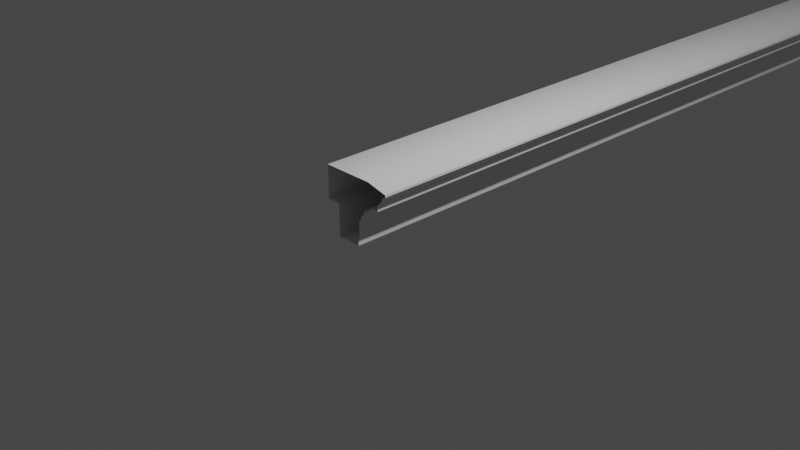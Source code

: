 # Source: architrave.blend  (saved by Blender 2.83.13; exported with 4.5.12 LTS)
import bpy
from mathutils import Matrix  # noqa: F401  (used for matrix-valued properties, if any)

bpy.ops.wm.read_factory_settings(use_empty=True)
scene = bpy.context.scene
scene.name = 'Scene'

# ---- collections
col_collection = bpy.data.collections.new('Collection'); scene.collection.children.link(col_collection)
col_architrave_svg = bpy.data.collections.new('architrave.svg'); scene.collection.children.link(col_architrave_svg)

# ---- images (referenced by path relative to the original .blend; pixels are not part of the script)
import os
ASSET_DIR = os.environ.get("B2B_ASSET_DIR", "")  # directory of the original .blend (textures are referenced by path, not embedded)
HERE = os.path.dirname(os.path.abspath(__file__))  # packed textures are extracted next to this script under _unpacked/

def load_image(name, relpath, width, height, colorspace="sRGB"):
    """Load a texture the original file referenced (path relative to the .blend, or extracted next to this script)."""
    p = next((c for c in (os.path.join(HERE, relpath), os.path.join(ASSET_DIR, relpath)) if relpath and os.path.exists(c)), "")
    if p:
        img = bpy.data.images.load(p, check_existing=True)
        img.name = name
    else:  # same state as the original file: an image datablock whose file is absent (Cycles renders it pink)
        img = bpy.data.images.new(name, width, height)
        img.source = "FILE"
        img.filepath = "//" + (relpath or name)
    img.colorspace_settings.name = colorspace
    return img
img_untitled = load_image('Untitled', '_unpacked/Untitled.3ddfa3a6.png', 1024, 1024, 'sRGB')

# ---- materials (node trees are filled in below, after node groups)
mat_material_001 = bpy.data.materials.new('Material.001')

# ---- material node trees
mat_material_001.use_nodes = True; mat_material_001.node_tree.nodes.clear()
_N = mat_material_001.node_tree.nodes; _L = mat_material_001.node_tree.links
n0 = _N.new('ShaderNodeBsdfPrincipled'); n0.name = 'Principled BSDF'; n0.location = (10, 300)
n0.distribution = 'GGX'
n0.subsurface_method = 'BURLEY'
n0.inputs[3].default_value = 1.45
n0.inputs[27].default_value = (0.0, 0.0, 0.0, 1.0)
n0.inputs[28].default_value = 1.0
n1 = _N.new('ShaderNodeOutputMaterial'); n1.name = 'Material Output'; n1.location = (300, 300)
n2 = _N.new('ShaderNodeTexImage'); n2.name = 'Image Texture'; n2.location = (-280, 260)
n2.image = img_untitled
_L.new(n0.outputs[0], n1.inputs[0])
_L.new(n2.outputs[0], n0.inputs[0])
n1.is_active_output = True

# ---- world
world_world = bpy.data.worlds.new('World'); scene.world = world_world
world_world.use_nodes = True; world_world.node_tree.nodes.clear()
_N = world_world.node_tree.nodes; _L = world_world.node_tree.links
n0 = _N.new('ShaderNodeOutputWorld'); n0.name = 'World Output'; n0.location = (300, 300)
n1 = _N.new('ShaderNodeBackground'); n1.name = 'Background'; n1.location = (10, 300)
n1.inputs[0].default_value = (0.05088, 0.05088, 0.05088, 1.0)
_L.new(n1.outputs[0], n0.inputs[0])
n0.is_active_output = True
world_world.color = (0.05088, 0.05088, 0.05088)
world_world.use_sun_shadow = False
world_world.sun_shadow_jitter_overblur = 0.0

# ---- cameras
cam_camera = bpy.data.cameras.new('Camera')
cam_camera.clip_end = 100.0
cam_camera.ortho_scale = 7.314

# ---- lights
light_light = bpy.data.lights.new('Light', 'POINT')
light_light.transmission_factor = 0.0
light_light.energy = 1000.0
light_light.shadow_soft_size = 0.1
light_light.shadow_maximum_resolution = 0.006
light_light.use_absolute_resolution = True

# ---- meshes
me_curve = bpy.data.meshes.new('Curve')
me_curve.from_pydata([(0.4504, -0.7, 0.4641), (0.4445, -0.7, 0.4641), (0.4387, -0.7, 0.4641), (0.4328, -0.7, 0.4641), (0.3481, -0.7, 0.4496), (0.3427, -0.7, 0.4496), (0.3373, -0.7, 0.4496), (0.3318, -0.7, 0.4496), (0.2578, -0.7, 0.365), (0.2538, -0.7, 0.365), (0.2498, -0.7, 0.365), (0.2459, -0.7, 0.365), (0.4504, 100.9, 0.4641), (0.4445, 100.9, 0.4641), (0.4387, 100.9, 0.4641), (0.4328, 100.9, 0.4641), (0.3481, 100.9, 0.4496), (0.3427, 100.9, 0.4496), (0.3373, 100.9, 0.4496), (0.3318, 100.9, 0.4496), (0.2578, 100.9, 0.365), (0.2538, 100.9, 0.365), (0.2498, 100.9, 0.365), (0.2459, 100.9, 0.365), (0.1745, 100.9, 0.006418), (0.1745, -0.7, 0.006418), (-0.1041, 100.9, 0.006255), (-0.1041, -0.7, 0.006255), (-0.1041, 100.9, 0.3652), (-0.1041, -0.7, 0.3652), (-0.2569, 100.9, 0.3652), (-0.2569, -0.7, 0.3652), (-0.2569, 100.9, 0.7274), (-0.2569, -0.7, 0.7274), (0.3198, 100.9, 0.7274), (0.3198, -0.7, 0.7274), (0.5583, 100.9, 0.6711), (0.5583, -0.7, 0.6711), (0.5583, 100.9, 0.6629), (0.5583, -0.7, 0.6629), (0.5583, 100.9, 0.6548), (0.5583, -0.7, 0.6548), (0.5583, 100.9, 0.6466), (0.5583, -0.7, 0.6466), (0.5213, 100.9, 0.628), (0.5213, -0.7, 0.628), (0.5106, 100.9, 0.6094), (0.5106, -0.7, 0.6094), (0.5062, 100.9, 0.5908), (0.5062, -0.7, 0.5908), (0.497, 100.9, 0.5697), (0.497, -0.7, 0.5697), (0.4853, 100.9, 0.5612), (0.4853, -0.7, 0.5612), (0.4711, 100.9, 0.5594), (0.4711, -0.7, 0.5594), (0.4711, 100.9, 0.5431), (0.4711, -0.7, 0.5431), (0.4585, 100.9, 0.5408), (0.4585, -0.7, 0.5408), (0.4521, 100.9, 0.536), (0.4521, -0.7, 0.536), (0.4504, 100.9, 0.5299), (0.4504, -0.7, 0.5299), (0.4504, 100.9, 0.4641), (0.4504, -0.7, 0.4641), (0.4445, 100.9, 0.4641), (0.4445, -0.7, 0.4641), (0.4387, 100.9, 0.4641), (0.4387, -0.7, 0.4641), (0.4328, 100.9, 0.4641), (0.4328, -0.7, 0.4641), (0.4257, 100.9, 0.4681), (0.4257, -0.7, 0.4681), (0.4148, 100.9, 0.4757), (0.4148, -0.7, 0.4757), (0.3914, 100.9, 0.4798), (0.3914, -0.7, 0.4798), (0.3672, 100.9, 0.4742), (0.3672, -0.7, 0.4742), (0.3577, 100.9, 0.4619), (0.3577, -0.7, 0.4619), (0.3481, 100.9, 0.4496), (0.3481, -0.7, 0.4496), (0.3427, 100.9, 0.4496), (0.3427, -0.7, 0.4496), (0.3373, 100.9, 0.4496), (0.3373, -0.7, 0.4496), (0.3318, 100.9, 0.4496), (0.3318, -0.7, 0.4496), (0.3264, 100.9, 0.4432), (0.3264, -0.7, 0.4432), (0.3209, 100.9, 0.4367), (0.3209, -0.7, 0.4367), (0.3155, 100.9, 0.4302), (0.3155, -0.7, 0.4302), (0.3155, 100.9, 0.4231), (0.3155, -0.7, 0.4231), (0.3155, 100.9, 0.416), (0.3155, -0.7, 0.416), (0.3155, 100.9, 0.4089), (0.3155, -0.7, 0.4089), (0.2578, 100.9, 0.4089), (0.2578, -0.7, 0.4089), (0.2578, 100.9, 0.365), (0.2578, -0.7, 0.365), (0.2538, 100.9, 0.365), (0.2538, -0.7, 0.365), (0.2498, 100.9, 0.365), (0.2498, -0.7, 0.365), (0.2459, 100.9, 0.365), (0.2459, -0.7, 0.365), (0.2384, 100.9, 0.3497), (0.2384, -0.7, 0.3497), (0.225, 100.9, 0.341), (0.225, -0.7, 0.341), (0.2182, 100.9, 0.3289), (0.2182, -0.7, 0.3289), (0.2169, 100.9, 0.3041), (0.2169, -0.7, 0.3041), (0.2089, 100.9, 0.2871), (0.2089, -0.7, 0.2871), (0.1883, 100.9, 0.281), (0.1883, -0.7, 0.281), (0.1883, 100.9, 0.0832), (0.1883, -0.7, 0.0832), (0.1739, 100.9, 0.0832), (0.1739, -0.7, 0.0832)], [], [(2, 0, 3), (1, 0, 2), (6, 4, 7), (5, 4, 6), (10, 8, 11), (9, 8, 10), (12, 14, 15), (12, 13, 14), (16, 18, 19), (16, 17, 18), (20, 22, 23), (20, 21, 22), (25, 27, 26, 24), (27, 29, 28, 26), (29, 31, 30, 28), (31, 33, 32, 30), (33, 35, 34, 32), (35, 37, 36, 34), (37, 39, 38, 36), (39, 41, 40, 38), (41, 43, 42, 40), (43, 45, 44, 42), (45, 47, 46, 44), (47, 49, 48, 46), (49, 51, 50, 48), (51, 53, 52, 50), (53, 55, 54, 52), (55, 57, 56, 54), (57, 59, 58, 56), (59, 61, 60, 58), (61, 63, 62, 60), (63, 65, 64, 62), (65, 67, 66, 64), (67, 69, 68, 66), (69, 71, 70, 68), (71, 73, 72, 70), (73, 75, 74, 72), (75, 77, 76, 74), (77, 79, 78, 76), (79, 81, 80, 78), (81, 83, 82, 80), (83, 85, 84, 82), (85, 87, 86, 84), (87, 89, 88, 86), (89, 91, 90, 88), (91, 93, 92, 90), (93, 95, 94, 92), (95, 97, 96, 94), (97, 99, 98, 96), (99, 101, 100, 98), (101, 103, 102, 100), (103, 105, 104, 102), (105, 107, 106, 104), (107, 109, 108, 106), (109, 111, 110, 108), (111, 113, 112, 110), (113, 115, 114, 112), (115, 117, 116, 114), (117, 119, 118, 116), (119, 121, 120, 118), (121, 123, 122, 120), (123, 125, 124, 122), (125, 127, 126, 124), (127, 25, 24, 126)])
me_curve.polygons.foreach_set('use_smooth', [0, 0, 0, 0, 0, 0, 0, 0, 0, 0, 0, 0, 1, 1, 1, 1, 1, 1, 1, 1, 1, 1, 1, 1, 1, 1, 1, 1, 1, 1, 1, 1, 1, 1, 1, 1, 1, 1, 1, 1, 1, 1, 1, 1, 1, 1, 1, 1, 1, 1, 1, 1, 1, 1, 1, 1, 1, 1, 1, 1, 1, 1, 1, 1])
_k = set([(24, 25), (26, 27), (28, 29), (30, 31), (32, 33), (36, 37), (42, 43), (44, 45), (50, 51), (54, 55), (56, 57), (60, 61), (64, 65), (78, 79), (82, 83), (88, 89), (94, 95), (100, 101), (102, 103), (104, 105), (110, 111), (112, 113), (120, 121), (122, 123), (124, 125), (126, 127)])
me_curve.attributes.new('sharp_edge', 'BOOLEAN', 'EDGE').data.foreach_set('value', [ (min(e.vertices), max(e.vertices)) in _k for e in me_curve.edges])
_uv = me_curve.uv_layers.new(name='UVMap')
_uv.uv.foreach_set('vector', [0.4314, 0.0, 0.3922, 0.0, 0.451, 0.0, 0.4118, 0.0, 0.3922, 0.0, 0.4314, 0.0, 0.6078, 0.0, 0.5686, 0.0, 0.6275, 0.0, 0.5882, 0.0, 0.5686, 0.0, 0.6078, 0.0, 0.8235, 0.0, 0.7843, 0.0, 0.8431, 0.0, 0.8039, 0.0, 0.7843, 0.0, 0.8235, 0.0, 0.3922, 0.0, 0.4314, 0.0, 0.451, 0.0, 0.3922, 0.0, 0.4118, 0.0, 0.4314, 0.0, 0.5686, 0.0, 0.6078, 0.0, 0.6275, 0.0, 0.5686, 0.0, 0.5882, 0.0, 0.6078, 0.0, 0.7843, 0.0, 0.8235, 0.0, 0.8431, 0.0, 0.7843, 0.0, 0.8039, 0.0, 0.8235, 0.0, 0.0, 1.0, 0.01923, 1.0, 0.01923, 0.0, 0.0, 0.0, 0.01923, 1.0, 0.03846, 1.0, 0.03846, 0.0, 0.01923, 0.0, 0.03846, 1.0, 0.05769, 1.0, 0.05769, 0.0, 0.03846, 0.0, 0.05769, 1.0, 0.07692, 1.0, 0.07692, 0.0, 0.05769, 0.0, 0.07692, 1.0, 0.09615, 1.0, 0.09615, 0.0, 0.07692, 0.0, 0.09615, 1.0, 0.1154, 1.0, 0.1154, 0.0, 0.09615, 0.0, 0.1154, 1.0, 0.1346, 1.0, 0.1346, 0.0, 0.1154, 0.0, 0.1346, 1.0, 0.1538, 1.0, 0.1538, 0.0, 0.1346, 0.0, 0.1538, 1.0, 0.1731, 1.0, 0.1731, 0.0, 0.1538, 0.0, 0.1731, 1.0, 0.1923, 1.0, 0.1923, 0.0, 0.1731, 0.0, 0.1923, 1.0, 0.2115, 1.0, 0.2115, 0.0, 0.1923, 0.0, 0.2115, 1.0, 0.2308, 1.0, 0.2308, 0.0, 0.2115, 0.0, 0.2308, 1.0, 0.25, 1.0, 0.25, 0.0, 0.2308, 0.0, 0.25, 1.0, 0.2692, 1.0, 0.2692, 0.0, 0.25, 0.0, 0.2692, 1.0, 0.2885, 1.0, 0.2885, 0.0, 0.2692, 0.0, 0.2885, 1.0, 0.3077, 1.0, 0.3077, 0.0, 0.2885, 0.0, 0.3077, 1.0, 0.3269, 1.0, 0.3269, 0.0, 0.3077, 0.0, 0.3269, 1.0, 0.3462, 1.0, 0.3462, 0.0, 0.3269, 0.0, 0.3462, 1.0, 0.3654, 1.0, 0.3654, 0.0, 0.3462, 0.0, 0.3654, 1.0, 0.3846, 1.0, 0.3846, 0.0, 0.3654, 0.0, 0.3846, 1.0, 0.4038, 1.0, 0.4038, 0.0, 0.3846, 0.0, 0.4038, 1.0, 0.4231, 1.0, 0.4231, 0.0, 0.4038, 0.0, 0.4231, 1.0, 0.4423, 1.0, 0.4423, 0.0, 0.4231, 0.0, 0.4423, 1.0, 0.4615, 1.0, 0.4615, 0.0, 0.4423, 0.0, 0.4615, 1.0, 0.4808, 1.0, 0.4808, 0.0, 0.4615, 0.0, 0.4808, 1.0, 0.5, 1.0, 0.5, 0.0, 0.4808, 0.0, 0.5, 1.0, 0.5192, 1.0, 0.5192, 0.0, 0.5, 0.0, 0.5192, 1.0, 0.5385, 1.0, 0.5385, 0.0, 0.5192, 0.0, 0.5385, 1.0, 0.5577, 1.0, 0.5577, 0.0, 0.5385, 0.0, 0.5577, 1.0, 0.5769, 1.0, 0.5769, 0.0, 0.5577, 0.0, 0.5769, 1.0, 0.5962, 1.0, 0.5962, 0.0, 0.5769, 0.0, 0.5962, 1.0, 0.6154, 1.0, 0.6154, 0.0, 0.5962, 0.0, 0.6154, 1.0, 0.6346, 1.0, 0.6346, 0.0, 0.6154, 0.0, 0.6346, 1.0, 0.6538, 1.0, 0.6538, 0.0, 0.6346, 0.0, 0.6538, 1.0, 0.6731, 1.0, 0.6731, 0.0, 0.6538, 0.0, 0.6731, 1.0, 0.6923, 1.0, 0.6923, 0.0, 0.6731, 0.0, 0.6923, 1.0, 0.7115, 1.0, 0.7115, 0.0, 0.6923, 0.0, 0.7115, 1.0, 0.7308, 1.0, 0.7308, 0.0, 0.7115, 0.0, 0.7308, 1.0, 0.75, 1.0, 0.75, 0.0, 0.7308, 0.0, 0.75, 1.0, 0.7692, 1.0, 0.7692, 0.0, 0.75, 0.0, 0.7692, 1.0, 0.7885, 1.0, 0.7885, 0.0, 0.7692, 0.0, 0.7885, 1.0, 0.8077, 1.0, 0.8077, 0.0, 0.7885, 0.0, 0.8077, 1.0, 0.8269, 1.0, 0.8269, 0.0, 0.8077, 0.0, 0.8269, 1.0, 0.8462, 1.0, 0.8462, 0.0, 0.8269, 0.0, 0.8462, 1.0, 0.8654, 1.0, 0.8654, 0.0, 0.8462, 0.0, 0.8654, 1.0, 0.8846, 1.0, 0.8846, 0.0, 0.8654, 0.0, 0.8846, 1.0, 0.9038, 1.0, 0.9038, 0.0, 0.8846, 0.0, 0.9038, 1.0, 0.9231, 1.0, 0.9231, 0.0, 0.9038, 0.0, 0.9231, 1.0, 0.9423, 1.0, 0.9423, 0.0, 0.9231, 0.0, 0.9423, 1.0, 0.9615, 1.0, 0.9615, 0.0, 0.9423, 0.0, 0.9615, 1.0, 0.9808, 1.0, 0.9808, 0.0, 0.9615, 0.0, 0.9808, 1.0, 1.0, 1.0, 1.0, 0.0, 0.9808, 0.0])
me_curve.materials.append(mat_material_001)
me_curve.use_remesh_fix_poles = True
me_curve.use_remesh_preserve_attributes = False
me_curve.use_mirror_vertex_groups = False
me_curve.update()
me_curve.normals_split_custom_set([tuple(v) for v in zip(*[iter([0.0, 0.0, 1.0, 0.0, 0.0, 1.0, 0.0, 0.0, 1.0, 0.0, 0.0, 1.0, 0.0, 0.0, 1.0, 0.0, 0.0, 1.0, 0.0, 0.0, 1.0, 0.0, 0.0, 1.0, 0.0, 0.0, 1.0, 0.0, 0.0, 1.0, 0.0, 0.0, 1.0, 0.0, 0.0, 1.0, 0.0, 0.0, 1.0, 0.0, 0.0, 1.0, 0.0, 0.0, 1.0, 0.0, 0.0, 1.0, 0.0, 0.0, 1.0, 0.0, 0.0, 1.0, 0.0, 0.0, -1.0, 0.0, 0.0, -1.0, 0.0, 0.0, -1.0, 0.0, 0.0, 1.0, 0.0, 0.0, 1.0, 0.0, 0.0, 1.0, 0.0, 0.0, -1.0, 0.0, 0.0, -1.0, 0.0, 0.0, -1.0, 0.0, 0.0, 1.0, 0.0, 0.0, 1.0, 0.0, 0.0, 1.0, 0.0, 0.0, 1.0, 0.0, 0.0, 1.0, 0.0, 0.0, 1.0, 0.0, 0.0, 1.0, 0.0, 0.0, 1.0, 0.0, 0.0, 1.0, 0.0005863, 1.173e-09, -1.0, 0.0005863, 1.173e-09, -1.0, 0.0005863, 1.173e-09, -1.0, 0.0005863, 1.173e-09, -1.0, -1.0, 0.0, 0.0, -1.0, 0.0, 0.0, -1.0, 0.0, 0.0, -1.0, 0.0, 0.0, 0.0, 0.0, -1.0, 0.0, 0.0, -1.0, 0.0, 0.0, -1.0, 0.0, 0.0, -1.0, -1.0, 0.0, 0.0, -1.0, 0.0, 0.0, -1.0, 0.0, 0.0, -1.0, 0.0, 0.0, 0.0, 0.0, 1.0, 0.1158, 0.0, 0.9933, 0.1158, 0.0, 0.9933, 0.0, 0.0, 1.0, 0.1158, 0.0, 0.9933, 0.23, 0.0, 0.9732, 0.23, 0.0, 0.9732, 0.1158, 0.0, 0.9933, 1.0, 0.0, 0.0, 1.0, 0.0, 0.0, 1.0, 0.0, 0.0, 1.0, 0.0, 0.0, 1.0, 0.0, 0.0, 1.0, 0.0, 0.0, 1.0, 0.0, 0.0, 1.0, 0.0, 0.0, 1.0, 0.0, 0.0, 1.0, 0.0, 0.0, 1.0, 0.0, 0.0, 1.0, 0.0, 0.0, 0.4492, 0.0, -0.8935, 0.4492, 0.0, -0.8935, 0.4492, 0.0, -0.8935, 0.4492, 0.0, -0.8935, 0.8676, 0.0, -0.4973, 0.9301, 0.0, -0.3673, 0.9301, 0.0, -0.3673, 0.8676, 0.0, -0.4973, 0.9301, 0.0, -0.3673, 0.9486, 0.0, -0.3164, 0.9486, 0.0, -0.3164, 0.9301, 0.0, -0.3673, 0.9486, 0.0, -0.3164, 0.9163, 0.0, -0.4006, 0.9163, 0.0, -0.4006, 0.9486, 0.0, -0.3164, 0.5875, 0.0, -0.8092, 0.3685, 0.0, -0.9296, 0.3685, 0.0, -0.9296, 0.5875, 0.0, -0.8092, 0.3685, 0.0, -0.9296, 0.1264, 0.0, -0.992, 0.1264, 0.0, -0.992, 0.3685, 0.0, -0.9296, 1.0, 0.0, 0.0, 1.0, 0.0, 0.0, 1.0, 0.0, 0.0, 1.0, 0.0, 0.0, 0.1793, 0.0, -0.9838, 0.4027, 0.0, -0.9153, 0.4027, 0.0, -0.9153, 0.1793, 0.0, -0.9838, 0.4027, 0.0, -0.9153, 0.6041, 0.0, -0.7969, 0.6041, 0.0, -0.7969, 0.4027, 0.0, -0.9153, 0.9611, 0.0, -0.2762, 0.9902, 0.0, -0.1395, 0.9902, 0.0, -0.1395, 0.9611, 0.0, -0.2762, 0.9902, 0.0, -0.1395, 1.0, 0.0, 0.0, 1.0, 0.0, 0.0, 0.9902, 0.0, -0.1395, 0.0, 0.0, -1.0, 0.0, 0.0, -1.0, 0.0, 0.0, -1.0, 0.0, 0.0, -1.0, 0.0, 0.0, -1.0, 0.0, 0.0, -1.0, 0.0, 0.0, -1.0, 0.0, 0.0, -1.0, 0.0, 0.0, -1.0, -0.2566, 0.0, -0.9665, -0.2566, 0.0, -0.9665, 0.0, 0.0, -1.0, -0.2566, 0.0, -0.9665, -0.5338, 0.0, -0.8456, -0.5338, 0.0, -0.8456, -0.2566, 0.0, -0.9665, -0.5338, 0.0, -0.8456, -0.3797, 0.0, -0.9251, -0.3797, 0.0, -0.9251, -0.5338, 0.0, -0.8456, -0.3797, 0.0, -0.9251, 0.02731, 0.0, -0.9996, 0.02731, 0.0, -0.9996, -0.3797, 0.0, -0.9251, 0.02731, 0.0, -0.9996, 0.2246, 0.0, -0.9745, 0.2246, 0.0, -0.9745, 0.02731, 0.0, -0.9996, 0.7891, 0.0, -0.6142, 0.7891, 0.0, -0.6142, 0.7891, 0.0, -0.6142, 0.7891, 0.0, -0.6142, 0.7891, 0.0, -0.6142, 0.7891, 0.0, -0.6142, 0.7891, 0.0, -0.6142, 0.7891, 0.0, -0.6142, 0.0, 0.0, -1.0, 0.0, 0.0, -1.0, 0.0, 0.0, -1.0, 0.0, 0.0, -1.0, 0.0, 0.0, -1.0, 0.0, 0.0, -1.0, 0.0, 0.0, -1.0, 0.0, 0.0, -1.0, 0.0, 0.0, -1.0, 0.0, 0.0, -1.0, 0.0, 0.0, -1.0, 0.0, 0.0, -1.0, 0.7661, 0.0, -0.6427, 0.7661, 0.0, -0.6427, 0.7661, 0.0, -0.6427, 0.7661, 0.0, -0.6427, 0.7661, 0.0, -0.6427, 0.7661, 0.0, -0.6427, 0.7661, 0.0, -0.6427, 0.7661, 0.0, -0.6427, 0.7661, 0.0, -0.6427, 0.7661, 0.0, -0.6427, 0.7661, 0.0, -0.6427, 0.7661, 0.0, -0.6427, 1.0, 0.0, 0.0, 1.0, 0.0, 0.0, 1.0, 0.0, 0.0, 1.0, 0.0, 0.0, 1.0, 0.0, 0.0, 1.0, 0.0, 0.0, 1.0, 0.0, 0.0, 1.0, 0.0, 0.0, 1.0, 0.0, 0.0, 1.0, 0.0, 0.0, 1.0, 0.0, 0.0, 1.0, 0.0, 0.0, 0.0, 0.0, -1.0, 0.0, 0.0, -1.0, 0.0, 0.0, -1.0, 0.0, 0.0, -1.0, 1.0, 0.0, 0.0, 1.0, 0.0, 0.0, 1.0, 0.0, 0.0, 1.0, 0.0, 0.0, 0.0, 0.0, -1.0, 0.0, 0.0, -1.0, 0.0, 0.0, -1.0, 0.0, 0.0, -1.0, 0.0, 0.0, -1.0, 0.0, 0.0, -1.0, 0.0, 0.0, -1.0, 0.0, 0.0, -1.0, 0.0, 0.0, -1.0, 0.0, 0.0, -1.0, 0.0, 0.0, -1.0, 0.0, 0.0, -1.0, 0.8978, 0.0, -0.4404, 0.8978, 0.0, -0.4404, 0.8978, 0.0, -0.4404, 0.8978, 0.0, -0.4404, 0.542, 0.0, -0.8404, 0.7288, 0.0, -0.6847, 0.7288, 0.0, -0.6847, 0.542, 0.0, -0.8404, 0.7288, 0.0, -0.6847, 0.9606, 0.0, -0.2778, 0.9606, 0.0, -0.2778, 0.7288, 0.0, -0.6847, 0.9606, 0.0, -0.2778, 0.9701, 0.0, -0.2425, 0.9701, 0.0, -0.2425, 0.9606, 0.0, -0.2778, 0.9701, 0.0, -0.2425, 0.9059, 0.0, -0.4235, 0.9059, 0.0, -0.4235, 0.9701, 0.0, -0.2425, 0.2851, 5.336e-10, -0.9585, 0.2851, 5.336e-10, -0.9585, 0.2851, 5.336e-10, -0.9585, 0.2851, 5.336e-10, -0.9585, 1.0, 0.0, 0.0, 1.0, 0.0, 0.0, 1.0, 0.0, 0.0, 1.0, 0.0, 0.0, 0.0, 1.173e-09, -1.0, 0.0, 1.173e-09, -1.0, 0.0, 1.173e-09, -1.0, 0.0, 1.173e-09, -1.0, 1.0, 0.0, 0.00765, 1.0, 0.0, 0.00765, 1.0, 0.0, 0.00765, 1.0, 0.0, 0.00765])] * 3)])

# ---- objects
ob_light = bpy.data.objects.new('Light', light_light)
ob_camera = bpy.data.objects.new('Camera', cam_camera)
ob_curve = bpy.data.objects.new('Curve', me_curve)

# ---- transforms, parenting, visibility, modifiers, constraints
ob_light.location = (4.076, 1.005, 5.904)
ob_light.rotation_euler = (0.6503, 0.05522, 1.866)
ob_light.lock_rotations_4d = False
ob_light.empty_display_type = 'ARROWS'
ob_light.color = (0.0, 0.0, 0.0, 0.0)
ob_light.lineart.crease_threshold = 0.0
ob_camera.location = (7.359, -6.926, 4.958)
ob_camera.rotation_euler = (1.109, 0.0, 0.8149)
ob_camera.lock_rotations_4d = False
ob_camera.empty_display_type = 'ARROWS'
ob_camera.color = (0.0, 0.0, 0.0, 0.0)
ob_camera.display_type = 'WIRE'
ob_camera.lineart.crease_threshold = 0.0
ob_curve.location = (0.0, 0.0, 0.0)
ob_curve.lineart.crease_threshold = 0.0

# ---- collection membership
col_collection.objects.link(ob_light)
col_collection.objects.link(ob_camera)
col_architrave_svg.objects.link(ob_curve)

# ---- scene / render settings (as saved in the file)
scene.camera = ob_camera
scene.frame_start = 1; scene.frame_end = 250; scene.frame_set(1)
scene.render.engine = 'CYCLES'
scene.cycles.use_denoising = False
scene.cycles.samples = 128
scene.cycles.sampling_pattern = 'TABULATED_SOBOL'
scene.cycles.use_adaptive_sampling = False
scene.cycles.use_light_tree = False
scene.cycles.bake_type = 'AO'
scene.view_settings.view_transform = 'Filmic'
bpy.context.view_layer.update()
